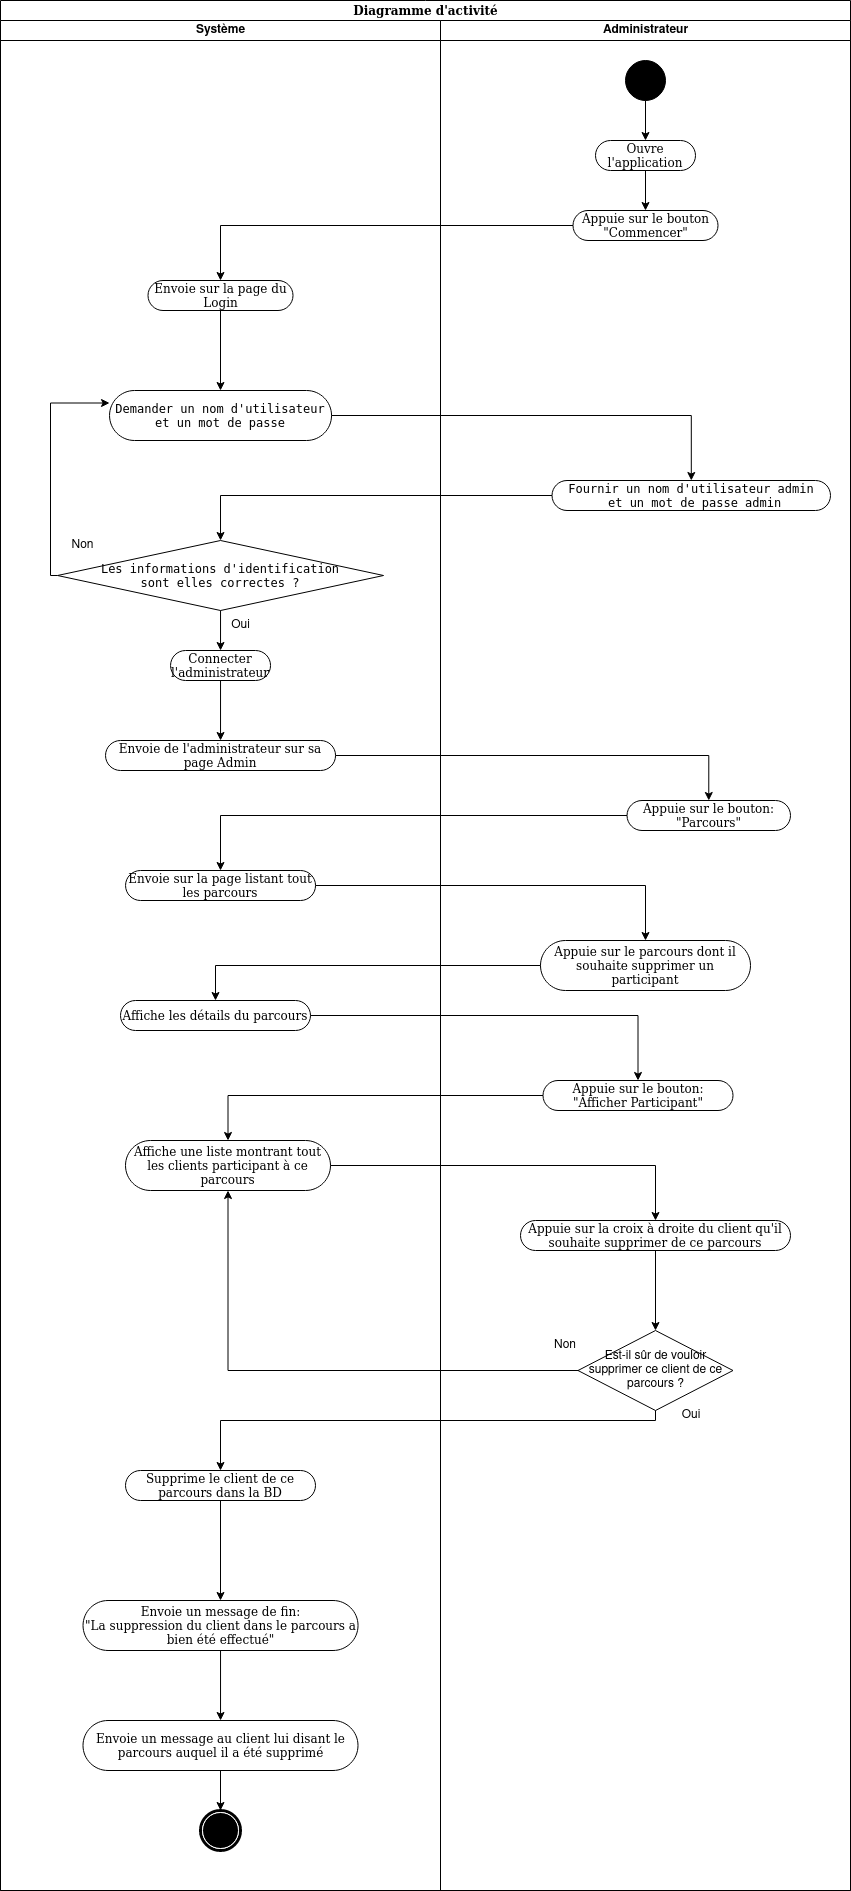

The diagram above was exported from draw.io. Its source (the exported page's mxGraphModel, read from the mxfile embedded in the PNG):
<mxGraphModel dx="1674" dy="797" grid="1" gridSize="10" guides="1" tooltips="1" connect="1" arrows="1" fold="1" page="1" pageScale="1" pageWidth="850" pageHeight="1100" background="none" math="0" shadow="0">
  <root>
    <mxCell id="0" />
    <mxCell id="1" parent="0" />
    <mxCell id="1c1d494c118603dd-1" value="Diagramme d'activité" style="swimlane;html=1;childLayout=stackLayout;startSize=20;rounded=0;shadow=0;comic=0;labelBackgroundColor=none;strokeWidth=1;fontFamily=Verdana;fontSize=12;align=center;" parent="1" vertex="1">
      <mxGeometry width="850" height="1890" as="geometry" />
    </mxCell>
    <mxCell id="1c1d494c118603dd-3" value="Système" style="swimlane;html=1;startSize=20;" parent="1c1d494c118603dd-1" vertex="1">
      <mxGeometry y="20" width="440" height="1870" as="geometry" />
    </mxCell>
    <mxCell id="GyZJy8m2m2Fdm7yqIcTn-2" style="edgeStyle=orthogonalEdgeStyle;rounded=0;orthogonalLoop=1;jettySize=auto;html=1;" parent="1c1d494c118603dd-3" source="Ia5UhNXPWNUgZF_V5X9w-43" target="Ia5UhNXPWNUgZF_V5X9w-4" edge="1">
      <mxGeometry relative="1" as="geometry" />
    </mxCell>
    <mxCell id="Ia5UhNXPWNUgZF_V5X9w-43" value="Envoie sur la page du Login" style="rounded=1;whiteSpace=wrap;html=1;shadow=0;comic=0;labelBackgroundColor=none;strokeWidth=1;fontFamily=Verdana;fontSize=12;align=center;arcSize=50;" parent="1c1d494c118603dd-3" vertex="1">
      <mxGeometry x="147.5" y="260" width="145" height="30" as="geometry" />
    </mxCell>
    <mxCell id="Ia5UhNXPWNUgZF_V5X9w-4" value="&lt;pre&gt;&lt;font face=&quot;Verdana&quot;&gt;&lt;code class=&quot;code-container&quot; role=&quot;text&quot;&gt;Demander un nom d'utilisateur&lt;br&gt;et un mot de passe&lt;/code&gt;&lt;/font&gt;&lt;/pre&gt;" style="rounded=1;whiteSpace=wrap;html=1;shadow=0;comic=0;labelBackgroundColor=none;strokeWidth=1;fontFamily=Verdana;fontSize=12;align=center;arcSize=50;" parent="1c1d494c118603dd-3" vertex="1">
      <mxGeometry x="109.03999999999999" y="370" width="222" height="50" as="geometry" />
    </mxCell>
    <mxCell id="Ia5UhNXPWNUgZF_V5X9w-12" style="edgeStyle=orthogonalEdgeStyle;rounded=0;orthogonalLoop=1;jettySize=auto;html=1;entryX=0;entryY=0.25;entryDx=0;entryDy=0;" parent="1c1d494c118603dd-3" source="Ia5UhNXPWNUgZF_V5X9w-8" target="Ia5UhNXPWNUgZF_V5X9w-4" edge="1">
      <mxGeometry relative="1" as="geometry">
        <Array as="points">
          <mxPoint x="50.04" y="555" />
          <mxPoint x="50.04" y="383" />
        </Array>
      </mxGeometry>
    </mxCell>
    <mxCell id="Ia5UhNXPWNUgZF_V5X9w-8" value="&lt;div&gt;&lt;pre&gt;&lt;code class=&quot;code-container&quot; role=&quot;text&quot;&gt;Les informations d'identification&lt;br&gt;sont elles correctes ?&lt;br&gt;&lt;/code&gt;&lt;/pre&gt;&lt;/div&gt;" style="rhombus;whiteSpace=wrap;html=1;" parent="1c1d494c118603dd-3" vertex="1">
      <mxGeometry x="57.04" y="520" width="326" height="70" as="geometry" />
    </mxCell>
    <mxCell id="Ia5UhNXPWNUgZF_V5X9w-13" value="Non" style="text;html=1;align=center;verticalAlign=middle;resizable=0;points=[];autosize=1;strokeColor=none;fillColor=none;" parent="1c1d494c118603dd-3" vertex="1">
      <mxGeometry x="57.04" y="510" width="50" height="30" as="geometry" />
    </mxCell>
    <mxCell id="Ia5UhNXPWNUgZF_V5X9w-16" value="Oui" style="text;html=1;align=center;verticalAlign=middle;resizable=0;points=[];autosize=1;strokeColor=none;fillColor=none;" parent="1c1d494c118603dd-3" vertex="1">
      <mxGeometry x="220.04" y="590" width="40" height="30" as="geometry" />
    </mxCell>
    <mxCell id="Ia5UhNXPWNUgZF_V5X9w-14" value="Connecter l'administrateur" style="rounded=1;whiteSpace=wrap;html=1;shadow=0;comic=0;labelBackgroundColor=none;strokeWidth=1;fontFamily=Verdana;fontSize=12;align=center;arcSize=50;" parent="1c1d494c118603dd-3" vertex="1">
      <mxGeometry x="170.04" y="630" width="100" height="30" as="geometry" />
    </mxCell>
    <mxCell id="Ia5UhNXPWNUgZF_V5X9w-15" style="edgeStyle=orthogonalEdgeStyle;rounded=0;orthogonalLoop=1;jettySize=auto;html=1;entryX=0.5;entryY=0;entryDx=0;entryDy=0;" parent="1c1d494c118603dd-3" source="Ia5UhNXPWNUgZF_V5X9w-8" target="Ia5UhNXPWNUgZF_V5X9w-14" edge="1">
      <mxGeometry relative="1" as="geometry" />
    </mxCell>
    <mxCell id="Ia5UhNXPWNUgZF_V5X9w-25" value="Envoie de l'administrateur sur sa page&amp;nbsp;Admin" style="rounded=1;whiteSpace=wrap;html=1;shadow=0;comic=0;labelBackgroundColor=none;strokeWidth=1;fontFamily=Verdana;fontSize=12;align=center;arcSize=50;" parent="1c1d494c118603dd-3" vertex="1">
      <mxGeometry x="105.02000000000001" y="720" width="230.04" height="30" as="geometry" />
    </mxCell>
    <mxCell id="Ia5UhNXPWNUgZF_V5X9w-26" style="edgeStyle=orthogonalEdgeStyle;rounded=0;orthogonalLoop=1;jettySize=auto;html=1;entryX=0.5;entryY=0;entryDx=0;entryDy=0;" parent="1c1d494c118603dd-3" source="Ia5UhNXPWNUgZF_V5X9w-14" target="Ia5UhNXPWNUgZF_V5X9w-25" edge="1">
      <mxGeometry relative="1" as="geometry" />
    </mxCell>
    <mxCell id="Ia5UhNXPWNUgZF_V5X9w-21" value="Envoie sur la page listant tout les parcours" style="rounded=1;whiteSpace=wrap;html=1;shadow=0;comic=0;labelBackgroundColor=none;strokeWidth=1;fontFamily=Verdana;fontSize=12;align=center;arcSize=50;" parent="1c1d494c118603dd-3" vertex="1">
      <mxGeometry x="125.03999999999999" y="850" width="190" height="30" as="geometry" />
    </mxCell>
    <mxCell id="Ia5UhNXPWNUgZF_V5X9w-35" value="" style="shape=mxgraph.bpmn.shape;html=1;verticalLabelPosition=bottom;labelBackgroundColor=#ffffff;verticalAlign=top;perimeter=ellipsePerimeter;outline=end;symbol=terminate;rounded=0;shadow=0;comic=0;strokeWidth=1;fontFamily=Verdana;fontSize=12;align=center;" parent="1c1d494c118603dd-3" vertex="1">
      <mxGeometry x="200" y="1790" width="40" height="40" as="geometry" />
    </mxCell>
    <mxCell id="EECYBu9Jna7aVF9FDp3h-2" value="Affiche les détails du parcours" style="rounded=1;whiteSpace=wrap;html=1;shadow=0;comic=0;labelBackgroundColor=none;strokeWidth=1;fontFamily=Verdana;fontSize=12;align=center;arcSize=50;" parent="1c1d494c118603dd-3" vertex="1">
      <mxGeometry x="120" y="980" width="190" height="30" as="geometry" />
    </mxCell>
    <mxCell id="EECYBu9Jna7aVF9FDp3h-16" style="edgeStyle=orthogonalEdgeStyle;rounded=0;orthogonalLoop=1;jettySize=auto;html=1;" parent="1c1d494c118603dd-3" source="EECYBu9Jna7aVF9FDp3h-13" target="EECYBu9Jna7aVF9FDp3h-15" edge="1">
      <mxGeometry relative="1" as="geometry" />
    </mxCell>
    <mxCell id="EECYBu9Jna7aVF9FDp3h-13" value="Supprime le client de ce parcours dans la BD" style="rounded=1;whiteSpace=wrap;html=1;shadow=0;comic=0;labelBackgroundColor=none;strokeWidth=1;fontFamily=Verdana;fontSize=12;align=center;arcSize=50;" parent="1c1d494c118603dd-3" vertex="1">
      <mxGeometry x="125" y="1450" width="190" height="30" as="geometry" />
    </mxCell>
    <mxCell id="uR6KlVInFkfPVo1e5K6T-10" style="edgeStyle=orthogonalEdgeStyle;rounded=0;orthogonalLoop=1;jettySize=auto;html=1;" edge="1" parent="1c1d494c118603dd-3" source="EECYBu9Jna7aVF9FDp3h-15" target="uR6KlVInFkfPVo1e5K6T-8">
      <mxGeometry relative="1" as="geometry" />
    </mxCell>
    <mxCell id="EECYBu9Jna7aVF9FDp3h-15" value="&lt;div&gt;Envoie un message de fin: &lt;br&gt;&lt;/div&gt;&lt;div&gt;&quot;La suppression du client dans le parcours a bien été effectué&quot;&lt;br&gt;&lt;/div&gt;" style="rounded=1;whiteSpace=wrap;html=1;shadow=0;comic=0;labelBackgroundColor=none;strokeWidth=1;fontFamily=Verdana;fontSize=12;align=center;arcSize=50;" parent="1c1d494c118603dd-3" vertex="1">
      <mxGeometry x="82.53999999999999" y="1580" width="275" height="50" as="geometry" />
    </mxCell>
    <mxCell id="uR6KlVInFkfPVo1e5K6T-2" value="Affiche une liste montrant tout les clients participant à ce parcours" style="rounded=1;whiteSpace=wrap;html=1;shadow=0;comic=0;labelBackgroundColor=none;strokeWidth=1;fontFamily=Verdana;fontSize=12;align=center;arcSize=50;" vertex="1" parent="1c1d494c118603dd-3">
      <mxGeometry x="125" y="1120" width="205" height="50" as="geometry" />
    </mxCell>
    <mxCell id="uR6KlVInFkfPVo1e5K6T-11" style="edgeStyle=orthogonalEdgeStyle;rounded=0;orthogonalLoop=1;jettySize=auto;html=1;" edge="1" parent="1c1d494c118603dd-3" source="uR6KlVInFkfPVo1e5K6T-8" target="Ia5UhNXPWNUgZF_V5X9w-35">
      <mxGeometry relative="1" as="geometry" />
    </mxCell>
    <mxCell id="uR6KlVInFkfPVo1e5K6T-8" value="Envoie un message au client lui disant le parcours auquel il a été supprimé" style="rounded=1;whiteSpace=wrap;html=1;shadow=0;comic=0;labelBackgroundColor=none;strokeWidth=1;fontFamily=Verdana;fontSize=12;align=center;arcSize=50;" vertex="1" parent="1c1d494c118603dd-3">
      <mxGeometry x="82.49999999999999" y="1700" width="275" height="50" as="geometry" />
    </mxCell>
    <mxCell id="Ia5UhNXPWNUgZF_V5X9w-44" style="edgeStyle=orthogonalEdgeStyle;rounded=0;orthogonalLoop=1;jettySize=auto;html=1;entryX=0.5;entryY=0;entryDx=0;entryDy=0;" parent="1c1d494c118603dd-1" source="Ia5UhNXPWNUgZF_V5X9w-41" target="Ia5UhNXPWNUgZF_V5X9w-43" edge="1">
      <mxGeometry relative="1" as="geometry" />
    </mxCell>
    <mxCell id="Ia5UhNXPWNUgZF_V5X9w-7" style="edgeStyle=orthogonalEdgeStyle;rounded=0;orthogonalLoop=1;jettySize=auto;html=1;" parent="1c1d494c118603dd-1" source="Ia5UhNXPWNUgZF_V5X9w-4" target="Ia5UhNXPWNUgZF_V5X9w-6" edge="1">
      <mxGeometry relative="1" as="geometry" />
    </mxCell>
    <mxCell id="Ia5UhNXPWNUgZF_V5X9w-11" style="edgeStyle=orthogonalEdgeStyle;rounded=0;orthogonalLoop=1;jettySize=auto;html=1;entryX=0.5;entryY=0;entryDx=0;entryDy=0;" parent="1c1d494c118603dd-1" source="Ia5UhNXPWNUgZF_V5X9w-6" target="Ia5UhNXPWNUgZF_V5X9w-8" edge="1">
      <mxGeometry relative="1" as="geometry" />
    </mxCell>
    <mxCell id="Ia5UhNXPWNUgZF_V5X9w-20" style="edgeStyle=orthogonalEdgeStyle;rounded=0;orthogonalLoop=1;jettySize=auto;html=1;entryX=0.5;entryY=0;entryDx=0;entryDy=0;" parent="1c1d494c118603dd-1" source="Ia5UhNXPWNUgZF_V5X9w-25" target="Ia5UhNXPWNUgZF_V5X9w-19" edge="1">
      <mxGeometry relative="1" as="geometry" />
    </mxCell>
    <mxCell id="Ia5UhNXPWNUgZF_V5X9w-23" style="edgeStyle=orthogonalEdgeStyle;rounded=0;orthogonalLoop=1;jettySize=auto;html=1;" parent="1c1d494c118603dd-1" source="Ia5UhNXPWNUgZF_V5X9w-19" target="Ia5UhNXPWNUgZF_V5X9w-21" edge="1">
      <mxGeometry relative="1" as="geometry" />
    </mxCell>
    <mxCell id="1c1d494c118603dd-4" value="Administrateur" style="swimlane;html=1;startSize=20;" parent="1c1d494c118603dd-1" vertex="1">
      <mxGeometry x="440" y="20" width="410" height="1870" as="geometry" />
    </mxCell>
    <mxCell id="Ia5UhNXPWNUgZF_V5X9w-40" style="edgeStyle=orthogonalEdgeStyle;rounded=0;orthogonalLoop=1;jettySize=auto;html=1;entryX=0.5;entryY=0;entryDx=0;entryDy=0;" parent="1c1d494c118603dd-4" source="60571a20871a0731-4" target="Ia5UhNXPWNUgZF_V5X9w-39" edge="1">
      <mxGeometry relative="1" as="geometry" />
    </mxCell>
    <mxCell id="60571a20871a0731-4" value="" style="ellipse;whiteSpace=wrap;html=1;rounded=0;shadow=0;comic=0;labelBackgroundColor=none;strokeWidth=1;fillColor=#000000;fontFamily=Verdana;fontSize=12;align=center;" parent="1c1d494c118603dd-4" vertex="1">
      <mxGeometry x="185" y="40" width="40" height="40" as="geometry" />
    </mxCell>
    <mxCell id="Ia5UhNXPWNUgZF_V5X9w-42" style="edgeStyle=orthogonalEdgeStyle;rounded=0;orthogonalLoop=1;jettySize=auto;html=1;" parent="1c1d494c118603dd-4" source="Ia5UhNXPWNUgZF_V5X9w-39" target="Ia5UhNXPWNUgZF_V5X9w-41" edge="1">
      <mxGeometry relative="1" as="geometry" />
    </mxCell>
    <mxCell id="Ia5UhNXPWNUgZF_V5X9w-39" value="Ouvre l'application" style="rounded=1;whiteSpace=wrap;html=1;shadow=0;comic=0;labelBackgroundColor=none;strokeWidth=1;fontFamily=Verdana;fontSize=12;align=center;arcSize=50;" parent="1c1d494c118603dd-4" vertex="1">
      <mxGeometry x="155" y="120" width="100" height="30" as="geometry" />
    </mxCell>
    <mxCell id="Ia5UhNXPWNUgZF_V5X9w-41" value="Appuie sur le bouton &quot;Commencer&quot;" style="rounded=1;whiteSpace=wrap;html=1;shadow=0;comic=0;labelBackgroundColor=none;strokeWidth=1;fontFamily=Verdana;fontSize=12;align=center;arcSize=50;" parent="1c1d494c118603dd-4" vertex="1">
      <mxGeometry x="132.5" y="190" width="145" height="30" as="geometry" />
    </mxCell>
    <mxCell id="Ia5UhNXPWNUgZF_V5X9w-6" value="&lt;pre&gt;&lt;code class=&quot;code-container&quot; role=&quot;text&quot;&gt;Fournir un nom d'utilisateur admin&lt;br&gt; et un mot de passe admin&lt;/code&gt;&lt;/pre&gt;" style="rounded=1;whiteSpace=wrap;html=1;shadow=0;comic=0;labelBackgroundColor=none;strokeWidth=1;fontFamily=Verdana;fontSize=12;align=center;arcSize=50;" parent="1c1d494c118603dd-4" vertex="1">
      <mxGeometry x="111.53" y="460" width="278.47" height="30" as="geometry" />
    </mxCell>
    <mxCell id="Ia5UhNXPWNUgZF_V5X9w-19" value="Appuie sur le bouton: &quot;Parcours&quot;" style="rounded=1;whiteSpace=wrap;html=1;shadow=0;comic=0;labelBackgroundColor=none;strokeWidth=1;fontFamily=Verdana;fontSize=12;align=center;arcSize=50;" parent="1c1d494c118603dd-4" vertex="1">
      <mxGeometry x="186.53" y="780" width="163.47" height="30" as="geometry" />
    </mxCell>
    <mxCell id="EECYBu9Jna7aVF9FDp3h-1" value="Appuie sur le parcours dont il souhaite supprimer un participant" style="rounded=1;whiteSpace=wrap;html=1;shadow=0;comic=0;labelBackgroundColor=none;strokeWidth=1;fontFamily=Verdana;fontSize=12;align=center;arcSize=50;" parent="1c1d494c118603dd-4" vertex="1">
      <mxGeometry x="100" y="920" width="210" height="50" as="geometry" />
    </mxCell>
    <mxCell id="EECYBu9Jna7aVF9FDp3h-9" style="edgeStyle=orthogonalEdgeStyle;rounded=0;orthogonalLoop=1;jettySize=auto;html=1;entryX=0.5;entryY=0;entryDx=0;entryDy=0;" parent="1c1d494c118603dd-4" source="EECYBu9Jna7aVF9FDp3h-5" target="EECYBu9Jna7aVF9FDp3h-8" edge="1">
      <mxGeometry relative="1" as="geometry" />
    </mxCell>
    <mxCell id="EECYBu9Jna7aVF9FDp3h-5" value="Appuie sur la croix à droite du client qu'il souhaite supprimer de ce parcours" style="rounded=1;whiteSpace=wrap;html=1;shadow=0;comic=0;labelBackgroundColor=none;strokeWidth=1;fontFamily=Verdana;fontSize=12;align=center;arcSize=50;" parent="1c1d494c118603dd-4" vertex="1">
      <mxGeometry x="80" y="1200" width="270" height="30" as="geometry" />
    </mxCell>
    <mxCell id="EECYBu9Jna7aVF9FDp3h-8" value="Est-il sûr de vouloir supprimer ce client de ce parcours ?" style="rhombus;whiteSpace=wrap;html=1;" parent="1c1d494c118603dd-4" vertex="1">
      <mxGeometry x="137.5" y="1310" width="155" height="80" as="geometry" />
    </mxCell>
    <mxCell id="EECYBu9Jna7aVF9FDp3h-10" value="Non" style="text;html=1;strokeColor=none;fillColor=none;align=center;verticalAlign=middle;whiteSpace=wrap;rounded=0;" parent="1c1d494c118603dd-4" vertex="1">
      <mxGeometry x="95" y="1310" width="60" height="30" as="geometry" />
    </mxCell>
    <mxCell id="EECYBu9Jna7aVF9FDp3h-12" value="Oui" style="text;html=1;strokeColor=none;fillColor=none;align=center;verticalAlign=middle;whiteSpace=wrap;rounded=0;" parent="1c1d494c118603dd-4" vertex="1">
      <mxGeometry x="220.76" y="1380" width="60" height="30" as="geometry" />
    </mxCell>
    <mxCell id="uR6KlVInFkfPVo1e5K6T-1" value="&lt;div&gt;Appuie sur le bouton:&lt;/div&gt;&lt;div&gt;&quot;Afficher Participant&quot;&lt;br&gt;&lt;/div&gt;" style="rounded=1;whiteSpace=wrap;html=1;shadow=0;comic=0;labelBackgroundColor=none;strokeWidth=1;fontFamily=Verdana;fontSize=12;align=center;arcSize=50;" vertex="1" parent="1c1d494c118603dd-4">
      <mxGeometry x="102.5" y="1060" width="190" height="30" as="geometry" />
    </mxCell>
    <mxCell id="EECYBu9Jna7aVF9FDp3h-3" style="edgeStyle=orthogonalEdgeStyle;rounded=0;orthogonalLoop=1;jettySize=auto;html=1;" parent="1c1d494c118603dd-1" source="Ia5UhNXPWNUgZF_V5X9w-21" target="EECYBu9Jna7aVF9FDp3h-1" edge="1">
      <mxGeometry relative="1" as="geometry" />
    </mxCell>
    <mxCell id="EECYBu9Jna7aVF9FDp3h-4" style="edgeStyle=orthogonalEdgeStyle;rounded=0;orthogonalLoop=1;jettySize=auto;html=1;" parent="1c1d494c118603dd-1" source="EECYBu9Jna7aVF9FDp3h-1" target="EECYBu9Jna7aVF9FDp3h-2" edge="1">
      <mxGeometry relative="1" as="geometry" />
    </mxCell>
    <mxCell id="EECYBu9Jna7aVF9FDp3h-14" style="edgeStyle=orthogonalEdgeStyle;rounded=0;orthogonalLoop=1;jettySize=auto;html=1;entryX=0.5;entryY=0;entryDx=0;entryDy=0;" parent="1c1d494c118603dd-1" source="EECYBu9Jna7aVF9FDp3h-8" target="EECYBu9Jna7aVF9FDp3h-13" edge="1">
      <mxGeometry relative="1" as="geometry">
        <Array as="points">
          <mxPoint x="655" y="1420" />
          <mxPoint x="220" y="1420" />
        </Array>
      </mxGeometry>
    </mxCell>
    <mxCell id="uR6KlVInFkfPVo1e5K6T-3" style="edgeStyle=orthogonalEdgeStyle;rounded=0;orthogonalLoop=1;jettySize=auto;html=1;" edge="1" parent="1c1d494c118603dd-1" source="uR6KlVInFkfPVo1e5K6T-1" target="uR6KlVInFkfPVo1e5K6T-2">
      <mxGeometry relative="1" as="geometry" />
    </mxCell>
    <mxCell id="uR6KlVInFkfPVo1e5K6T-4" style="edgeStyle=orthogonalEdgeStyle;rounded=0;orthogonalLoop=1;jettySize=auto;html=1;entryX=0.5;entryY=0;entryDx=0;entryDy=0;" edge="1" parent="1c1d494c118603dd-1" source="EECYBu9Jna7aVF9FDp3h-2" target="uR6KlVInFkfPVo1e5K6T-1">
      <mxGeometry relative="1" as="geometry" />
    </mxCell>
    <mxCell id="uR6KlVInFkfPVo1e5K6T-5" style="edgeStyle=orthogonalEdgeStyle;rounded=0;orthogonalLoop=1;jettySize=auto;html=1;" edge="1" parent="1c1d494c118603dd-1" source="uR6KlVInFkfPVo1e5K6T-2" target="EECYBu9Jna7aVF9FDp3h-5">
      <mxGeometry relative="1" as="geometry" />
    </mxCell>
    <mxCell id="uR6KlVInFkfPVo1e5K6T-7" style="edgeStyle=orthogonalEdgeStyle;rounded=0;orthogonalLoop=1;jettySize=auto;html=1;" edge="1" parent="1c1d494c118603dd-1" source="EECYBu9Jna7aVF9FDp3h-8" target="uR6KlVInFkfPVo1e5K6T-2">
      <mxGeometry relative="1" as="geometry" />
    </mxCell>
  </root>
</mxGraphModel>